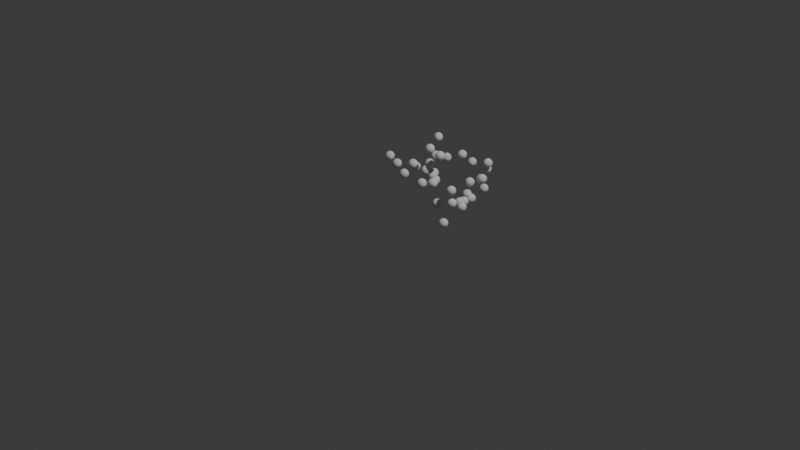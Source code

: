 # Source: 4_3_GeometryNodesPractice1_December9th2024_multistage_particle_animation.blend  (saved by Blender 4.3.32; exported with 4.5.12 LTS)
import bpy
from mathutils import Matrix  # noqa: F401  (used for matrix-valued properties, if any)

bpy.ops.wm.read_factory_settings(use_empty=True)
scene = bpy.context.scene
scene.name = 'Scene'

# ---- collections
col_collection = bpy.data.collections.new('Collection'); scene.collection.children.link(col_collection)

# ---- node groups
ng_newanimationpositionbasedontransform = bpy.data.node_groups.new('NewAnimationPositionBasedOnTransform', 'GeometryNodeTree')
_s = ng_newanimationpositionbasedontransform.interface.new_socket(name='Geometry', in_out='OUTPUT', socket_type='NodeSocketGeometry')
_s = ng_newanimationpositionbasedontransform.interface.new_socket(name='Duplicate Geometry', in_out='OUTPUT', socket_type='NodeSocketGeometry')
_s = ng_newanimationpositionbasedontransform.interface.new_socket(name='Geometry', in_out='INPUT', socket_type='NodeSocketGeometry')
_s = ng_newanimationpositionbasedontransform.interface.new_socket(name='Transform', in_out='INPUT', socket_type='NodeSocketMatrix')
_s = ng_newanimationpositionbasedontransform.interface.new_socket(name='Random', in_out='INPUT', socket_type='NodeSocketFloat')
_s.default_value = 2.0
_s.min_value = -1e+04
_s.max_value = 1e+04
_N = ng_newanimationpositionbasedontransform.nodes; _L = ng_newanimationpositionbasedontransform.links
n0 = _N.new('NodeGroupOutput'); n0.name = 'Group Output'; n0.location = (827, 0)
n1 = _N.new('NodeGroupInput'); n1.name = 'Group Input'; n1.location = (-837, 0)
n2 = _N.new('GeometryNodeDuplicateElements'); n2.name = 'Duplicate Elements'; n2.location = (-568, 35)
n3 = _N.new('GeometryNodeTransform'); n3.name = 'Transform Geometry'; n3.location = (-224, -14)
n3.inputs[1].default_value = (0.0, 7.7, 2.4)
n3.inputs[2].default_value = (0.0, 1.571, 0.0)
n3.inputs[3].default_value = (3.5, 3.5, 1.0)
n4 = _N.new('GeometryNodeSampleIndex'); n4.name = 'Sample Index.001'; n4.location = (137, 341)
n4.data_type = 'FLOAT_VECTOR'
n5 = _N.new('GeometryNodeInputIndex'); n5.name = 'Index.001'; n5.location = (-83, 162)
n6 = _N.new('GeometryNodeInputPosition'); n6.name = 'Position.002'; n6.location = (-82, 223)
n7 = _N.new('GeometryNodeSetPosition'); n7.name = 'Set Position.001'; n7.location = (-44, 66)
n8 = _N.new('FunctionNodeRandomValue'); n8.name = 'Random Value'; n8.location = (2, -148)
n8.data_type = 'FLOAT_VECTOR'
n8.inputs[8].default_value = 1
n9 = _N.new('ShaderNodeCombineXYZ'); n9.name = 'Combine XYZ.002'; n9.location = (-441, -602)
n10 = _N.new('ShaderNodeVectorMath'); n10.name = 'Vector Math.004'; n10.location = (-268, -418)
n10.operation = 'MULTIPLY'
n10.inputs[1].default_value = (-1.0, -1.0, -1.0)
n11 = _N.new('GeometryNodeStoreNamedAttribute'); n11.name = 'Store Named Attribute'; n11.location = (362, 541)
n11.data_type = 'FLOAT_VECTOR'
n11.inputs[2].default_value = 'end_position'
n12 = _N.new('GeometryNodeStoreNamedAttribute'); n12.name = 'Store Named Attribute.001'; n12.location = (637, 602)
n12.inputs[2].default_value = 'animation_position'
_L.new(n9.outputs[0], n8.inputs[1])
_L.new(n5.outputs[0], n4.inputs[2])
_L.new(n11.outputs[0], n12.inputs[0])
_L.new(n10.outputs[0], n8.inputs[0])
_L.new(n2.outputs[0], n3.inputs[0])
_L.new(n8.outputs[0], n7.inputs[3])
_L.new(n6.outputs[0], n4.inputs[1])
_L.new(n3.outputs[0], n7.inputs[0])
_L.new(n7.outputs[0], n4.inputs[0])
_L.new(n4.outputs[0], n11.inputs[3])
_L.new(n9.outputs[0], n10.inputs[0])
_L.new(n1.outputs[1], n3.inputs[4])
_L.new(n1.outputs[0], n2.inputs[0])
_L.new(n1.outputs[0], n11.inputs[0])
_L.new(n7.outputs[0], n0.inputs[1])
_L.new(n12.outputs[0], n0.inputs[0])
_L.new(n1.outputs[2], n9.inputs[0])
_L.new(n1.outputs[2], n9.inputs[1])
_L.new(n1.outputs[2], n9.inputs[2])
n0.is_active_output = True
ng_radialdistributepointsonfaces = bpy.data.node_groups.new('RadialDistributePointsOnFaces', 'GeometryNodeTree')
_s = ng_radialdistributepointsonfaces.interface.new_socket(name='Selection', in_out='OUTPUT', socket_type='NodeSocketGeometry')
_s = ng_radialdistributepointsonfaces.interface.new_socket(name='Mesh', in_out='INPUT', socket_type='NodeSocketGeometry')
_s = ng_radialdistributepointsonfaces.interface.new_socket(name='Radius', in_out='INPUT', socket_type='NodeSocketFloat')
_s.default_value = 0.5
_s.min_value = -1e+04
_s.max_value = 1e+04
_s = ng_radialdistributepointsonfaces.interface.new_socket(name='Density', in_out='INPUT', socket_type='NodeSocketFloat')
_s.default_value = 42.7
_s.min_value = 0.0
_s = ng_radialdistributepointsonfaces.interface.new_socket(name='Seed', in_out='INPUT', socket_type='NodeSocketInt')
_N = ng_radialdistributepointsonfaces.nodes; _L = ng_radialdistributepointsonfaces.links
n0 = _N.new('NodeGroupOutput'); n0.name = 'Group Output'; n0.location = (371, -22)
n1 = _N.new('NodeGroupInput'); n1.name = 'Group Input'; n1.location = (-680, -22)
n2 = _N.new('GeometryNodeDistributePointsOnFaces'); n2.name = 'Distribute Points on Faces'; n2.location = (-417, 204)
n3 = _N.new('GeometryNodeInputPosition'); n3.name = 'Position'; n3.location = (-480, -63)
n4 = _N.new('ShaderNodeVectorMath'); n4.name = 'Vector Math'; n4.location = (-244, -13)
n4.operation = 'DISTANCE'
n5 = _N.new('FunctionNodeCompare'); n5.name = 'Compare'; n5.location = (-22, -34)
n5.operation = 'LESS_THAN'
n6 = _N.new('GeometryNodeSeparateGeometry'); n6.name = 'Separate Geometry'; n6.location = (181, 181)
n7 = _N.new('ShaderNodeMath'); n7.name = 'Math'; n7.location = (-280, -248)
n7.operation = 'DIVIDE'
n7.inputs[1].default_value = 5.0
_L.new(n3.outputs[0], n4.inputs[0])
_L.new(n5.outputs[0], n6.inputs[1])
_L.new(n4.outputs[1], n5.inputs[0])
_L.new(n7.outputs[0], n5.inputs[1])
_L.new(n2.outputs[0], n6.inputs[0])
_L.new(n1.outputs[0], n2.inputs[0])
_L.new(n1.outputs[1], n7.inputs[0])
_L.new(n6.outputs[0], n0.inputs[0])
_L.new(n1.outputs[2], n2.inputs[4])
_L.new(n1.outputs[3], n2.inputs[6])
n0.is_active_output = True
ng_animationposition = bpy.data.node_groups.new('AnimationPosition', 'GeometryNodeTree')
_s = ng_animationposition.interface.new_socket(name='Vector', in_out='OUTPUT', socket_type='NodeSocketVector')
_N = ng_animationposition.nodes; _L = ng_animationposition.links
n0 = _N.new('NodeGroupOutput'); n0.name = 'Group Output'; n0.location = (626, 0)
n1 = _N.new('NodeGroupInput'); n1.name = 'Group Input'; n1.location = (-636, 0)
n2 = _N.new('GeometryNodeInputPosition'); n2.name = 'Position.001'; n2.location = (-253, 164)
n3 = _N.new('ShaderNodeVectorMath'); n3.name = 'Vector Math.001'; n3.location = (436, 133)
n4 = _N.new('ShaderNodeVectorMath'); n4.name = 'Vector Math.002'; n4.location = (192, 7)
n4.operation = 'MULTIPLY'
n5 = _N.new('ShaderNodeCombineXYZ'); n5.name = 'Combine XYZ'; n5.location = (7, -227)
n6 = _N.new('ShaderNodeVectorMath'); n6.name = 'Vector Math.003'; n6.location = (180, 227)
n6.operation = 'MULTIPLY'
n7 = _N.new('ShaderNodeCombineXYZ'); n7.name = 'Combine XYZ.001'; n7.location = (-76, 98)
n8 = _N.new('ShaderNodeMath'); n8.name = 'Math.001'; n8.location = (-255, 57)
n8.operation = 'SUBTRACT'
n8.inputs[0].default_value = 1.0
n9 = _N.new('GeometryNodeInputNamedAttribute'); n9.name = 'Named Attribute'; n9.location = (6, -78)
n9.data_type = 'FLOAT_VECTOR'
n9.inputs[0].default_value = 'end_position'
n10 = _N.new('GeometryNodeInputNamedAttribute'); n10.name = 'Named Attribute.001'; n10.location = (-436, -136)
n10.inputs[0].default_value = 'animation_position'
_L.new(n9.outputs[0], n4.inputs[0])
_L.new(n10.outputs[0], n8.inputs[1])
_L.new(n10.outputs[0], n5.inputs[1])
_L.new(n10.outputs[0], n5.inputs[2])
_L.new(n8.outputs[0], n7.inputs[0])
_L.new(n6.outputs[0], n3.inputs[0])
_L.new(n4.outputs[0], n3.inputs[1])
_L.new(n7.outputs[0], n6.inputs[1])
_L.new(n2.outputs[0], n6.inputs[0])
_L.new(n5.outputs[0], n4.inputs[1])
_L.new(n8.outputs[0], n7.inputs[1])
_L.new(n10.outputs[0], n5.inputs[0])
_L.new(n8.outputs[0], n7.inputs[2])
_L.new(n3.outputs[0], n0.inputs[0])
n0.is_active_output = True
ng_animateovertimetonewposition = bpy.data.node_groups.new('AnimateOverTimeToNewPosition', 'GeometryNodeTree')
_s = ng_animateovertimetonewposition.interface.new_socket(name='Geometry', in_out='OUTPUT', socket_type='NodeSocketGeometry')
_s = ng_animateovertimetonewposition.interface.new_socket(name='Finished', in_out='OUTPUT', socket_type='NodeSocketGeometry')
_s = ng_animateovertimetonewposition.interface.new_socket(name='Geometry', in_out='INPUT', socket_type='NodeSocketGeometry')
_s = ng_animateovertimetonewposition.interface.new_socket(name='Increment', in_out='INPUT', socket_type='NodeSocketFloat')
_s.default_value = 0.1
_s.min_value = -1e+04
_s.max_value = 1e+04
_N = ng_animateovertimetonewposition.nodes; _L = ng_animateovertimetonewposition.links
n0 = _N.new('NodeGroupOutput'); n0.name = 'Group Output'; n0.location = (1358, 225)
n1 = _N.new('NodeGroupInput'); n1.name = 'Group Input'; n1.location = (-1105, 99)
n2 = _N.new('GeometryNodeJoinGeometry'); n2.name = 'Join Geometry'; n2.location = (-270, 272)
n3 = _N.new('GeometryNodeSetPosition'); n3.name = 'Set Position'; n3.location = (320, 239)
n4 = _N.new('GeometryNodeGroup'); n4.name = 'Group'; n4.location = (101, 20)
n4.node_tree = ng_animationposition
n5 = _N.new('GeometryNodeSimulationInput'); n5.name = 'Simulation Input'; n5.location = (-905, 276)
n6 = _N.new('GeometryNodeSimulationOutput'); n6.name = 'Simulation Output'; n6.location = (1121, 262)
n6.state_items.clear()
_it = n6.state_items.new('GEOMETRY', 'Geometry')
_it = n6.state_items.new('GEOMETRY', 'Finished')
n7 = _N.new('GeometryNodeStoreNamedAttribute'); n7.name = 'Store Named Attribute'; n7.location = (-15, 247)
n7.inputs[2].default_value = 'animation_position'
n8 = _N.new('GeometryNodeInputNamedAttribute'); n8.name = 'Named Attribute'; n8.location = (-433, -22)
n8.inputs[0].default_value = 'animation_position'
n9 = _N.new('ShaderNodeMath'); n9.name = 'Math'; n9.location = (-236, 36)
n10 = _N.new('GeometryNodeInputNamedAttribute'); n10.name = 'Named Attribute.001'; n10.location = (137, -79)
n10.inputs[0].default_value = 'animation_position'
n11 = _N.new('FunctionNodeCompare'); n11.name = 'Compare'; n11.location = (371, -47)
n11.operation = 'LESS_THAN'
n11.inputs[1].default_value = 1.0
n12 = _N.new('GeometryNodeSeparateGeometry'); n12.name = 'Separate Geometry'; n12.location = (720, 240)
n13 = _N.new('GeometryNodeJoinGeometry'); n13.name = 'Join Geometry.001'; n13.location = (930, 97)
n5.pair_with_output(n6)
_L.new(n13.outputs[0], n6.inputs[2])
_L.new(n7.outputs[0], n3.inputs[0])
_L.new(n10.outputs[0], n11.inputs[0])
_L.new(n8.outputs[0], n9.inputs[0])
_L.new(n3.outputs[0], n12.inputs[0])
_L.new(n2.outputs[0], n7.inputs[0])
_L.new(n12.outputs[0], n6.inputs[1])
_L.new(n5.outputs[1], n2.inputs[0])
_L.new(n9.outputs[0], n7.inputs[3])
_L.new(n11.outputs[0], n12.inputs[1])
_L.new(n5.outputs[2], n13.inputs[0])
_L.new(n4.outputs[0], n3.inputs[2])
_L.new(n12.outputs[1], n13.inputs[0])
_L.new(n1.outputs[0], n2.inputs[0])
_L.new(n6.outputs[0], n0.inputs[0])
_L.new(n6.outputs[1], n0.inputs[1])
_L.new(n1.outputs[1], n9.inputs[1])
n0.is_active_output = True
ng_geometry_nodes = bpy.data.node_groups.new('Geometry Nodes', 'GeometryNodeTree')
_s = ng_geometry_nodes.interface.new_socket(name='Geometry', in_out='OUTPUT', socket_type='NodeSocketGeometry')
_s = ng_geometry_nodes.interface.new_socket(name='Inverted', in_out='INPUT', socket_type='NodeSocketGeometry')
ng_geometry_nodes.is_modifier = True
_N = ng_geometry_nodes.nodes; _L = ng_geometry_nodes.links
n0 = _N.new('NodeGroupInput'); n0.name = 'Group Input'; n0.location = (-1598, -363)
n1 = _N.new('NodeGroupOutput'); n1.name = 'Group Output'; n1.location = (1140, -287)
n2 = _N.new('GeometryNodeGizmoDial'); n2.name = 'Dial Gizmo'; n2.location = (-1101, -740)
n3 = _N.new('ShaderNodeValue'); n3.name = 'Value'; n3.location = (-1395, -584)
n3.outputs[0].default_value = 2.54
n4 = _N.new('FunctionNodeCombineTransform'); n4.name = 'Combine Transform'; n4.location = (-820, -517)
n4.inputs[0].default_value = (0.0, 7.7, 2.4)
n4.inputs[1].default_value = (0.0, 1.571, 0.0)
n4.inputs[2].default_value = (3.5, 3.5, 1.0)
n5 = _N.new('GeometryNodeGroup'); n5.name = 'Group.001'; n5.location = (-608, -377)
n5.width = 314
n5.node_tree = ng_newanimationpositionbasedontransform
n5.inputs[2].default_value = 2.0
n6 = _N.new('GeometryNodeGroup'); n6.name = 'Group.002'; n6.location = (-1129, -383)
n6.width = 258
n6.node_tree = ng_radialdistributepointsonfaces
n6.inputs[2].default_value = 42.7
n6.inputs[3].default_value = 1
n7 = _N.new('GeometryNodeJoinGeometry'); n7.name = 'Join Geometry.002'; n7.location = (898, -284)
n8 = _N.new('GeometryNodeGroup'); n8.name = 'Group.003'; n8.location = (-231, -332)
n8.width = 298
n8.node_tree = ng_animateovertimetonewposition
n8.inputs[1].default_value = 0.1
n9 = _N.new('FunctionNodeCombineTransform'); n9.name = 'Combine Transform.001'; n9.location = (-6, -589)
n9.inputs[0].default_value = (0.0, 20.4, 4.0)
n9.inputs[2].default_value = (0.01, 0.01, 0.01)
n10 = _N.new('GeometryNodeGroup'); n10.name = 'Group.004'; n10.location = (213, -478)
n10.width = 314
n10.node_tree = ng_newanimationpositionbasedontransform
n10.inputs[2].default_value = 0.1
n11 = _N.new('GeometryNodeGroup'); n11.name = 'Group.005'; n11.location = (560, -423)
n11.width = 298
n11.node_tree = ng_animateovertimetonewposition
n11.inputs[1].default_value = 0.1
_L.new(n3.outputs[0], n2.inputs[0])
_L.new(n4.outputs[0], n5.inputs[1])
_L.new(n6.outputs[0], n5.inputs[0])
_L.new(n0.outputs[0], n6.inputs[0])
_L.new(n3.outputs[0], n6.inputs[1])
_L.new(n7.outputs[0], n1.inputs[0])
_L.new(n8.outputs[0], n7.inputs[0])
_L.new(n5.outputs[0], n8.inputs[0])
_L.new(n9.outputs[0], n10.inputs[1])
_L.new(n8.outputs[1], n10.inputs[0])
_L.new(n10.outputs[0], n11.inputs[0])
_L.new(n11.outputs[0], n7.inputs[0])
n1.is_active_output = True

# ---- world
world_world = bpy.data.worlds.new('World'); scene.world = world_world
world_world.use_nodes = True; world_world.node_tree.nodes.clear()
_N = world_world.node_tree.nodes; _L = world_world.node_tree.links
n0 = _N.new('ShaderNodeOutputWorld'); n0.name = 'World Output'; n0.location = (300, 300)
n1 = _N.new('ShaderNodeBackground'); n1.name = 'Background'; n1.location = (10, 300)
n1.inputs[0].default_value = (0.05088, 0.05088, 0.05088, 1.0)
_L.new(n1.outputs[0], n0.inputs[0])
n0.is_active_output = True
world_world.color = (0.05088, 0.05088, 0.05088)
world_world.sun_shadow_jitter_overblur = 0.0

# ---- cameras
cam_camera = bpy.data.cameras.new('Camera')
cam_camera.clip_end = 100.0
cam_camera.ortho_scale = 7.314

# ---- lights
light_light = bpy.data.lights.new('Light', 'POINT')
light_light.energy = 1000.0
light_light.shadow_soft_size = 0.1

# ---- meshes
me_circle = bpy.data.meshes.new('Circle')
me_circle.from_pydata([(0.0, 1.0, 0.0), (-0.1951, 0.9808, 0.0), (-0.3827, 0.9239, 0.0), (-0.5556, 0.8315, 0.0), (-0.7071, 0.7071, 0.0), (-0.8315, 0.5556, 0.0), (-0.9239, 0.3827, 0.0), (-0.9808, 0.1951, 0.0), (-1.0, 0.0, 0.0), (-0.9808, -0.1951, 0.0), (-0.9239, -0.3827, 0.0), (-0.8315, -0.5556, 0.0), (-0.7071, -0.7071, 0.0), (-0.5556, -0.8315, 0.0), (-0.3827, -0.9239, 0.0), (-0.1951, -0.9808, 0.0), (0.0, -1.0, 0.0), (0.1951, -0.9808, 0.0), (0.3827, -0.9239, 0.0), (0.5556, -0.8315, 0.0), (0.7071, -0.7071, 0.0), (0.8315, -0.5556, 0.0), (0.9239, -0.3827, 0.0), (0.9808, -0.1951, 0.0), (1.0, 0.0, 0.0), (0.9808, 0.1951, 0.0), (0.9239, 0.3827, 0.0), (0.8315, 0.5556, 0.0), (0.7071, 0.7071, 0.0), (0.5556, 0.8315, 0.0), (0.3827, 0.9239, 0.0), (0.1951, 0.9808, 0.0)], [], [(1, 2, 3, 4, 5, 6, 7, 8, 9, 10, 11, 12, 13, 14, 15, 16, 17, 18, 19, 20, 21, 22, 23, 24, 25, 26, 27, 28, 29, 30, 31, 0)])
_uv = me_circle.uv_layers.new(name='UVMap')
_uv.uv.foreach_set('vector', [0.0, 0.0, 0.0, 0.0, 0.0, 0.0, 0.0, 0.0, 0.0, 0.0, 0.0, 0.0, 0.0, 0.0, 0.0, 0.0, 0.0, 0.0, 0.0, 0.0, 0.0, 0.0, 0.0, 0.0, 0.0, 0.0, 0.0, 0.0, 0.0, 0.0, 0.0, 0.0, 0.0, 0.0, 0.0, 0.0, 0.0, 0.0, 0.0, 0.0, 0.0, 0.0, 0.0, 0.0, 0.0, 0.0, 0.0, 0.0, 0.0, 0.0, 0.0, 0.0, 0.0, 0.0, 0.0, 0.0, 0.0, 0.0, 0.0, 0.0, 0.0, 0.0, 0.0, 0.0])
me_circle.update()

# ---- objects
ob_light = bpy.data.objects.new('Light', light_light)
ob_camera_lifeisvaluable = bpy.data.objects.new('Camera_LifeIsValuable', cam_camera)
ob_circle = bpy.data.objects.new('Circle', me_circle)

# ---- transforms, parenting, visibility, modifiers, constraints
ob_light.location = (4.076, 1.005, 5.904)
ob_light.rotation_euler = (0.6503, 0.05522, 1.866)
ob_light.lock_rotations_4d = False
ob_light.empty_display_type = 'ARROWS'
ob_light.color = (0.0, 0.0, 0.0, 0.0)
ob_light.lineart.crease_threshold = 0.0
ob_camera_lifeisvaluable.location = (7.359, -6.926, 4.958)
ob_camera_lifeisvaluable.rotation_euler = (1.109, 0.0, 0.8149)
ob_camera_lifeisvaluable.lock_rotations_4d = False
ob_camera_lifeisvaluable.empty_display_type = 'ARROWS'
ob_camera_lifeisvaluable.color = (0.0, 0.0, 0.0, 0.0)
ob_camera_lifeisvaluable.display_type = 'WIRE'
ob_camera_lifeisvaluable.lineart.crease_threshold = 0.0
ob_circle.location = (0.0, 0.0, 0.0)
_m = ob_circle.modifiers.new('GeometryNodes', 'NODES')
_m.node_group = ng_geometry_nodes

# ---- collection membership
col_collection.objects.link(ob_light)
col_collection.objects.link(ob_camera_lifeisvaluable)
col_collection.objects.link(ob_circle)

# ---- scene / render settings (as saved in the file)
scene.camera = ob_camera_lifeisvaluable
scene.frame_start = 1; scene.frame_end = 250; scene.frame_set(1)
scene.render.engine = 'BLENDER_EEVEE_NEXT'
scene.render.image_settings.file_format = 'FFMPEG'
scene.render.image_settings.color_mode = 'RGB'
bpy.context.view_layer.update()
